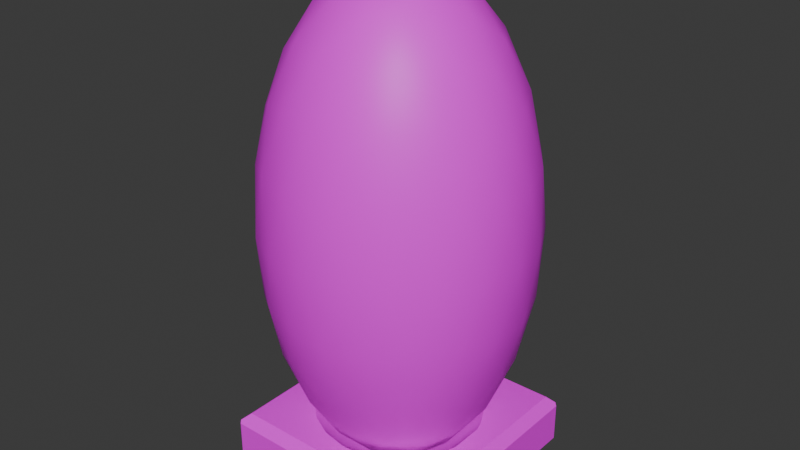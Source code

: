 # Source: Egg.blend  (saved by Blender 4.0.36; exported with 4.5.12 LTS)
import bpy
from mathutils import Matrix  # noqa: F401  (used for matrix-valued properties, if any)

bpy.ops.wm.read_factory_settings(use_empty=True)
scene = bpy.context.scene
scene.name = 'Scene'

# ---- collections
col_collection = bpy.data.collections.new('Collection'); scene.collection.children.link(col_collection)

# ---- images (referenced by path relative to the original .blend; pixels are not part of the script)
import os
ASSET_DIR = os.environ.get("B2B_ASSET_DIR", "")  # directory of the original .blend (textures are referenced by path, not embedded)
HERE = os.path.dirname(os.path.abspath(__file__))  # packed textures are extracted next to this script under _unpacked/

def load_image(name, relpath, width, height, colorspace="sRGB"):
    """Load a texture the original file referenced (path relative to the .blend, or extracted next to this script)."""
    p = next((c for c in (os.path.join(HERE, relpath), os.path.join(ASSET_DIR, relpath)) if relpath and os.path.exists(c)), "")
    if p:
        img = bpy.data.images.load(p, check_existing=True)
        img.name = name
    else:  # same state as the original file: an image datablock whose file is absent (Cycles renders it pink)
        img = bpy.data.images.new(name, width, height)
        img.source = "FILE"
        img.filepath = "//" + (relpath or name)
    img.colorspace_settings.name = colorspace
    return img
img_df_colorpalette_png = load_image('DF_ColorPalette.png', 'DF_ColorPalette.png', 1024, 1024, 'sRGB')

# ---- materials (node trees are filled in below, after node groups)
mat_material = bpy.data.materials.new('Material')
mat_material.alpha_threshold = 0.0
mat_material.use_transparent_shadow = False
mat_material.roughness = 0.5
mat_material.line_color = (0.0, 0.0, 0.0, 1.0)

# ---- node groups
ng_auto_smooth = bpy.data.node_groups.new('Auto Smooth', 'GeometryNodeTree')
_s = ng_auto_smooth.interface.new_socket(name='Geometry', in_out='OUTPUT', socket_type='NodeSocketGeometry')
_s = ng_auto_smooth.interface.new_socket(name='Geometry', in_out='INPUT', socket_type='NodeSocketGeometry')
_s = ng_auto_smooth.interface.new_socket(name='Angle', in_out='INPUT', socket_type='NodeSocketFloat')
_s.subtype = 'ANGLE'
_s.min_value = 0.0
_s.max_value = 3.142
ng_auto_smooth.is_modifier = True
_N = ng_auto_smooth.nodes; _L = ng_auto_smooth.links
n0 = _N.new('NodeGroupOutput'); n0.name = 'Group Output'; n0.location = (480, -100)
n1 = _N.new('NodeGroupInput'); n1.name = 'Group Input'; n1.location = (-420, -300)
n2 = _N.new('NodeGroupInput'); n2.name = 'Group Input.001'; n2.location = (-60, -100)
n3 = _N.new('GeometryNodeSetShadeSmooth'); n3.name = 'Set Shade Smooth'; n3.location = (120, -100)
n3.domain = 'EDGE'
n4 = _N.new('GeometryNodeSetShadeSmooth'); n4.name = 'Set Shade Smooth.001'; n4.location = (300, -100)
n5 = _N.new('GeometryNodeInputMeshEdgeAngle'); n5.name = 'Edge Angle'; n5.location = (-420, -220)
n6 = _N.new('GeometryNodeInputEdgeSmooth'); n6.name = 'Is Edge Smooth'; n6.location = (-60, -160)
n7 = _N.new('GeometryNodeInputShadeSmooth'); n7.name = 'Is Face Smooth'; n7.location = (-240, -340)
n8 = _N.new('FunctionNodeBooleanMath'); n8.name = 'Boolean Math'; n8.location = (-60, -220)
n9 = _N.new('FunctionNodeCompare'); n9.name = 'Compare'; n9.location = (-240, -180)
n9.operation = 'LESS_EQUAL'
_L.new(n5.outputs[0], n9.inputs[0])
_L.new(n4.outputs[0], n0.inputs[0])
_L.new(n1.outputs[1], n9.inputs[1])
_L.new(n9.outputs[0], n8.inputs[0])
_L.new(n7.outputs[0], n8.inputs[1])
_L.new(n2.outputs[0], n3.inputs[0])
_L.new(n6.outputs[0], n3.inputs[1])
_L.new(n3.outputs[0], n4.inputs[0])
_L.new(n8.outputs[0], n3.inputs[2])
n0.is_active_output = True

# ---- material node trees
mat_material.use_nodes = True; mat_material.node_tree.nodes.clear()
_N = mat_material.node_tree.nodes; _L = mat_material.node_tree.links
n0 = _N.new('ShaderNodeOutputMaterial'); n0.name = 'Material Output'; n0.location = (300, 300)
n1 = _N.new('ShaderNodeBsdfPrincipled'); n1.name = 'Principled BSDF'; n1.location = (10, 300)
n1.inputs[3].default_value = 1.45
n2 = _N.new('ShaderNodeTexImage'); n2.name = 'Image Texture.001'; n2.location = (-360, 230)
n2.image = img_df_colorpalette_png
n2.interpolation = 'Closest'
_L.new(n1.outputs[0], n0.inputs[0])
_L.new(n2.outputs[0], n1.inputs[0])
n0.is_active_output = True

# ---- world
world_world = bpy.data.worlds.new('World'); scene.world = world_world
world_world.use_nodes = True; world_world.node_tree.nodes.clear()
_N = world_world.node_tree.nodes; _L = world_world.node_tree.links
n0 = _N.new('ShaderNodeOutputWorld'); n0.name = 'World Output'; n0.location = (300, 300)
n1 = _N.new('ShaderNodeBackground'); n1.name = 'Background'; n1.location = (10, 300)
n1.inputs[0].default_value = (0.05088, 0.05088, 0.05088, 1.0)
_L.new(n1.outputs[0], n0.inputs[0])
n0.is_active_output = True
world_world.color = (0.05088, 0.05088, 0.05088)
world_world.use_sun_shadow = False
world_world.sun_shadow_jitter_overblur = 0.0

# ---- meshes
me_icosphere = bpy.data.meshes.new('Icosphere')
me_icosphere.from_pydata([(0.0, 0.0, 0.07268), (1.447, -1.051, 2.146), (-0.5528, -1.701, 2.146), (-1.789, 0.0, 2.146), (-0.5528, 1.701, 2.146), (1.447, 1.051, 2.146), (0.5528, -1.701, 5.5), (-1.447, -1.051, 5.5), (-1.447, 1.051, 5.5), (0.5528, 1.701, 5.5), (1.789, 0.0, 5.5), (0.0, 0.0, 7.573), (-0.4656, -1.433, 1.357), (-0.3249, -1.0, 0.6327), (-0.1552, -0.4777, 0.1929), (0.4064, -0.2952, 0.1929), (0.8506, -0.618, 0.6327), (1.219, -0.8857, 1.357), (1.064, -1.363, 1.939), (0.5257, -1.618, 1.851), (-0.05928, -1.728, 1.939), (1.625, 0.5905, 1.939), (1.701, 0.0, 1.851), (1.625, -0.5905, 1.939), (0.4064, 0.2952, 0.1929), (0.8506, 0.618, 0.6327), (1.219, 0.8857, 1.357), (-1.507, 0.0, 1.357), (-1.051, 0.0, 0.6327), (-0.5023, 0.0, 0.1929), (-0.9679, -1.433, 1.939), (-1.376, -1.0, 1.851), (-1.662, -0.4777, 1.939), (-0.4656, 1.433, 1.357), (-0.3249, 1.0, 0.6327), (-0.1552, 0.4777, 0.1929), (-1.662, 0.4777, 1.939), (-1.376, 1.0, 1.851), (-0.9679, 1.433, 1.939), (-0.05928, 1.728, 1.939), (0.5257, 1.618, 1.851), (1.064, 1.363, 1.939), (1.913, -0.2952, 4.764), (1.902, -0.618, 3.823), (1.721, -0.8857, 2.881), (1.721, 0.8857, 2.881), (1.902, 0.618, 3.823), (1.913, 0.2952, 4.764), (0.3104, -1.911, 4.764), (0.0, -2.0, 3.823), (-0.3104, -1.911, 2.881), (1.374, -1.363, 2.881), (1.176, -1.618, 3.823), (0.872, -1.728, 4.765), (-1.721, -0.8857, 4.764), (-1.902, -0.618, 3.823), (-1.913, -0.2952, 2.881), (-0.872, -1.728, 2.881), (-1.176, -1.618, 3.823), (-1.374, -1.363, 4.765), (-1.374, 1.363, 4.765), (-1.176, 1.618, 3.823), (-0.872, 1.728, 2.881), (-1.913, 0.2952, 2.881), (-1.902, 0.618, 3.823), (-1.721, 0.8857, 4.764), (0.872, 1.728, 4.765), (1.176, 1.618, 3.823), (1.374, 1.363, 2.881), (-0.3104, 1.911, 2.881), (0.0, 2.0, 3.823), (0.3104, 1.911, 4.764), (1.662, -0.4777, 5.706), (1.376, -1.0, 5.794), (0.9679, -1.433, 5.706), (0.05928, -1.728, 5.706), (-0.5257, -1.618, 5.794), (-1.064, -1.363, 5.706), (-1.625, -0.5905, 5.706), (-1.701, 0.0, 5.794), (-1.625, 0.5905, 5.706), (-1.064, 1.363, 5.706), (-0.5257, 1.618, 5.794), (0.05928, 1.728, 5.706), (0.9679, 1.433, 5.706), (1.376, 1.0, 5.794), (1.662, 0.4777, 5.706), (0.1552, -0.4777, 7.452), (0.3249, -1.0, 7.013), (0.4656, -1.433, 6.288), (1.507, 0.0, 6.288), (1.051, 0.0, 7.013), (0.5023, 0.0, 7.452), (-0.4064, -0.2952, 7.452), (-0.8506, -0.618, 7.013), (-1.219, -0.8857, 6.288), (-0.4064, 0.2952, 7.452), (-0.8506, 0.618, 7.013), (-1.219, 0.8857, 6.288), (0.1552, 0.4777, 7.452), (0.3249, 1.0, 7.013), (0.4656, 1.433, 6.288), (0.7236, 0.5257, 7.177), (1.276, 0.5257, 6.536), (0.8944, 1.051, 6.536), (-0.2764, 0.8506, 7.177), (-0.1056, 1.376, 6.536), (-0.7236, 1.176, 6.536), (-0.8944, 0.0, 7.177), (-1.342, 0.3249, 6.536), (-1.342, -0.3249, 6.536), (-0.2764, -0.8506, 7.177), (-0.7236, -1.176, 6.536), (-0.1056, -1.376, 6.536), (0.7236, -0.5257, 7.177), (0.8944, -1.051, 6.536), (1.276, -0.5257, 6.536), (1.724, 0.8506, 4.859), (1.618, 1.176, 3.823), (1.342, 1.376, 4.859), (-0.2764, 1.902, 4.859), (-0.618, 1.902, 3.823), (-0.8944, 1.701, 4.859), (-1.894, 0.3249, 4.859), (-2.0, -7.216e-07, 3.823), (-1.894, -0.3249, 4.859), (-0.8944, -1.701, 4.859), (-0.618, -1.902, 3.823), (-0.2764, -1.902, 4.859), (1.342, -1.376, 4.859), (1.618, -1.176, 3.823), (1.724, -0.8506, 4.859), (0.618, 1.902, 3.823), (0.8944, 1.701, 2.786), (0.2764, 1.902, 2.786), (-1.618, 1.176, 3.823), (-1.342, 1.376, 2.786), (-1.724, 0.8506, 2.786), (-1.618, -1.176, 3.823), (-1.724, -0.8506, 2.786), (-1.342, -1.376, 2.786), (0.618, -1.902, 3.823), (0.2764, -1.902, 2.786), (0.8944, -1.701, 2.786), (2.0, 0.0, 3.823), (1.894, -0.3249, 2.786), (1.894, 0.3249, 2.786), (0.7236, 1.176, 1.109), (0.2764, 0.8506, 0.4686), (0.1056, 1.376, 1.109), (-0.8944, 1.051, 1.109), (-0.7236, 0.5257, 0.4686), (-1.276, 0.5257, 1.109), (-1.276, -0.5257, 1.109), (-0.7236, -0.5257, 0.4686), (-0.8944, -1.051, 1.109), (1.342, 0.3249, 1.109), (1.342, -0.3249, 1.109), (0.8944, -1.476e-06, 0.4686), (0.1056, -1.376, 1.109), (0.2764, -0.8506, 0.4686), (0.7236, -1.176, 1.109)], [], [(0, 15, 14), (1, 17, 23), (0, 14, 29), (0, 29, 35), (0, 35, 24), (1, 23, 44), (2, 20, 50), (3, 32, 56), (4, 38, 62), (5, 41, 68), (1, 44, 51), (2, 50, 57), (3, 56, 63), (4, 62, 69), (5, 68, 45), (6, 74, 89), (7, 77, 95), (8, 80, 98), (9, 83, 101), (10, 86, 90), (92, 99, 11), (91, 102, 92), (90, 103, 91), (92, 102, 99), (102, 100, 99), (91, 103, 102), (103, 104, 102), (102, 104, 100), (104, 101, 100), (90, 86, 103), (86, 85, 103), (103, 85, 104), (85, 84, 104), (104, 84, 101), (84, 9, 101), (99, 96, 11), (100, 105, 99), (101, 106, 100), (99, 105, 96), (105, 97, 96), (100, 106, 105), (106, 107, 105), (105, 107, 97), (107, 98, 97), (101, 83, 106), (83, 82, 106), (106, 82, 107), (82, 81, 107), (107, 81, 98), (81, 8, 98), (96, 93, 11), (97, 108, 96), (98, 109, 97), (96, 108, 93), (108, 94, 93), (97, 109, 108), (109, 110, 108), (108, 110, 94), (110, 95, 94), (98, 80, 109), (80, 79, 109), (109, 79, 110), (79, 78, 110), (110, 78, 95), (78, 7, 95), (93, 87, 11), (94, 111, 93), (95, 112, 94), (93, 111, 87), (111, 88, 87), (94, 112, 111), (112, 113, 111), (111, 113, 88), (113, 89, 88), (95, 77, 112), (77, 76, 112), (112, 76, 113), (76, 75, 113), (113, 75, 89), (75, 6, 89), (87, 92, 11), (88, 114, 87), (89, 115, 88), (87, 114, 92), (114, 91, 92), (88, 115, 114), (115, 116, 114), (114, 116, 91), (116, 90, 91), (89, 74, 115), (74, 73, 115), (115, 73, 116), (73, 72, 116), (116, 72, 90), (72, 10, 90), (47, 86, 10), (46, 117, 47), (45, 118, 46), (47, 117, 86), (117, 85, 86), (46, 118, 117), (118, 119, 117), (117, 119, 85), (119, 84, 85), (45, 68, 118), (68, 67, 118), (118, 67, 119), (67, 66, 119), (119, 66, 84), (66, 9, 84), (71, 83, 9), (70, 120, 71), (69, 121, 70), (71, 120, 83), (120, 82, 83), (70, 121, 120), (121, 122, 120), (120, 122, 82), (122, 81, 82), (69, 62, 121), (62, 61, 121), (121, 61, 122), (61, 60, 122), (122, 60, 81), (60, 8, 81), (65, 80, 8), (64, 123, 65), (63, 124, 64), (65, 123, 80), (123, 79, 80), (64, 124, 123), (124, 125, 123), (123, 125, 79), (125, 78, 79), (63, 56, 124), (56, 55, 124), (124, 55, 125), (55, 54, 125), (125, 54, 78), (54, 7, 78), (59, 77, 7), (58, 126, 59), (57, 127, 58), (59, 126, 77), (126, 76, 77), (58, 127, 126), (127, 128, 126), (126, 128, 76), (128, 75, 76), (57, 50, 127), (50, 49, 127), (127, 49, 128), (49, 48, 128), (128, 48, 75), (48, 6, 75), (53, 74, 6), (52, 129, 53), (51, 130, 52), (53, 129, 74), (129, 73, 74), (52, 130, 129), (130, 131, 129), (129, 131, 73), (131, 72, 73), (51, 44, 130), (44, 43, 130), (130, 43, 131), (43, 42, 131), (131, 42, 72), (42, 10, 72), (66, 71, 9), (67, 132, 66), (68, 133, 67), (66, 132, 71), (132, 70, 71), (67, 133, 132), (133, 134, 132), (132, 134, 70), (134, 69, 70), (68, 41, 133), (41, 40, 133), (133, 40, 134), (40, 39, 134), (134, 39, 69), (39, 4, 69), (60, 65, 8), (61, 135, 60), (62, 136, 61), (60, 135, 65), (135, 64, 65), (61, 136, 135), (136, 137, 135), (135, 137, 64), (137, 63, 64), (62, 38, 136), (38, 37, 136), (136, 37, 137), (37, 36, 137), (137, 36, 63), (36, 3, 63), (54, 59, 7), (55, 138, 54), (56, 139, 55), (54, 138, 59), (138, 58, 59), (55, 139, 138), (139, 140, 138), (138, 140, 58), (140, 57, 58), (56, 32, 139), (32, 31, 139), (139, 31, 140), (31, 30, 140), (140, 30, 57), (30, 2, 57), (48, 53, 6), (49, 141, 48), (50, 142, 49), (48, 141, 53), (141, 52, 53), (49, 142, 141), (142, 143, 141), (141, 143, 52), (143, 51, 52), (50, 20, 142), (20, 19, 142), (142, 19, 143), (19, 18, 143), (143, 18, 51), (18, 1, 51), (42, 47, 10), (43, 144, 42), (44, 145, 43), (42, 144, 47), (144, 46, 47), (43, 145, 144), (145, 146, 144), (144, 146, 46), (146, 45, 46), (44, 23, 145), (23, 22, 145), (145, 22, 146), (22, 21, 146), (146, 21, 45), (21, 5, 45), (26, 41, 5), (25, 147, 26), (24, 148, 25), (26, 147, 41), (147, 40, 41), (25, 148, 147), (148, 149, 147), (147, 149, 40), (149, 39, 40), (24, 35, 148), (35, 34, 148), (148, 34, 149), (34, 33, 149), (149, 33, 39), (33, 4, 39), (33, 38, 4), (34, 150, 33), (35, 151, 34), (33, 150, 38), (150, 37, 38), (34, 151, 150), (151, 152, 150), (150, 152, 37), (152, 36, 37), (35, 29, 151), (29, 28, 151), (151, 28, 152), (28, 27, 152), (152, 27, 36), (27, 3, 36), (27, 32, 3), (28, 153, 27), (29, 154, 28), (27, 153, 32), (153, 31, 32), (28, 154, 153), (154, 155, 153), (153, 155, 31), (155, 30, 31), (29, 14, 154), (14, 13, 154), (154, 13, 155), (13, 12, 155), (155, 12, 30), (12, 2, 30), (21, 26, 5), (22, 156, 21), (23, 157, 22), (21, 156, 26), (156, 25, 26), (22, 157, 156), (157, 158, 156), (156, 158, 25), (158, 24, 25), (23, 17, 157), (17, 16, 157), (157, 16, 158), (16, 15, 158), (158, 15, 24), (15, 0, 24), (12, 20, 2), (13, 159, 12), (14, 160, 13), (12, 159, 20), (159, 19, 20), (13, 160, 159), (160, 161, 159), (159, 161, 19), (161, 18, 19), (14, 15, 160), (15, 16, 160), (160, 16, 161), (16, 17, 161), (161, 17, 18), (17, 1, 18)])
me_icosphere.polygons.foreach_set('use_smooth', [True] * 320)
_uv = me_icosphere.uv_layers.new(name='UVMap')
_uv.uv.foreach_set('vector', [0.4285, 0.1142, 0.4285, 0.1142, 0.4285, 0.1142, 0.4285, 0.1142, 0.4285, 0.1142, 0.4285, 0.1142, 0.4285, 0.1142, 0.4285, 0.1142, 0.4285, 0.1142, 0.4285, 0.1142, 0.4285, 0.1142, 0.4285, 0.1142, 0.4285, 0.1142, 0.4285, 0.1142, 0.4285, 0.1142, 0.4285, 0.1142, 0.4285, 0.1142, 0.4285, 0.1142, 0.4285, 0.1142, 0.4285, 0.1142, 0.4285, 0.1142, 0.4285, 0.1142, 0.4285, 0.1142, 0.4285, 0.1142, 0.4285, 0.1142, 0.4285, 0.1142, 0.4285, 0.1142, 0.4285, 0.1142, 0.4285, 0.1142, 0.4285, 0.1142, 0.4285, 0.1142, 0.4285, 0.1142, 0.4285, 0.1142, 0.4285, 0.1142, 0.4285, 0.1142, 0.4285, 0.1142, 0.4285, 0.1142, 0.4285, 0.1142, 0.4285, 0.1142, 0.4285, 0.1142, 0.4285, 0.1142, 0.4285, 0.1142, 0.4285, 0.1142, 0.4285, 0.1142, 0.4285, 0.1142, 0.4285, 0.1142, 0.4285, 0.1142, 0.4285, 0.1142, 0.4285, 0.1142, 0.4285, 0.1142, 0.4285, 0.1142, 0.4285, 0.1142, 0.4285, 0.1142, 0.4285, 0.1142, 0.4285, 0.1142, 0.4285, 0.1142, 0.4285, 0.1142, 0.4285, 0.1142, 0.4285, 0.1142, 0.4285, 0.1142, 0.4285, 0.1142, 0.4285, 0.1142, 0.4285, 0.1142, 0.4285, 0.1142, 0.4285, 0.1142, 0.4285, 0.1142, 0.4285, 0.1142, 0.4285, 0.1142, 0.4285, 0.1142, 0.4285, 0.1142, 0.4285, 0.1142, 0.4285, 0.1142, 0.4285, 0.1142, 0.4285, 0.1142, 0.4285, 0.1142, 0.4285, 0.1142, 0.4285, 0.1142, 0.4285, 0.1142, 0.4285, 0.1142, 0.4285, 0.1142, 0.4285, 0.1142, 0.4285, 0.1142, 0.4285, 0.1142, 0.4285, 0.1142, 0.4285, 0.1142, 0.4285, 0.1142, 0.4285, 0.1142, 0.4285, 0.1142, 0.4285, 0.1142, 0.4285, 0.1142, 0.4285, 0.1142, 0.4285, 0.1142, 0.4285, 0.1142, 0.4285, 0.1142, 0.4285, 0.1142, 0.4285, 0.1142, 0.4285, 0.1142, 0.4285, 0.1142, 0.4285, 0.1142, 0.4285, 0.1142, 0.4285, 0.1142, 0.4285, 0.1142, 0.4285, 0.1142, 0.4285, 0.1142, 0.4285, 0.1142, 0.4285, 0.1142, 0.4285, 0.1142, 0.4285, 0.1142, 0.4285, 0.1142, 0.4285, 0.1142, 0.4285, 0.1142, 0.4285, 0.1142, 0.4285, 0.1142, 0.4285, 0.1142, 0.4285, 0.1142, 0.4285, 0.1142, 0.4285, 0.1142, 0.4285, 0.1142, 0.4285, 0.1142, 0.4285, 0.1142, 0.4285, 0.1142, 0.4285, 0.1142, 0.4285, 0.1142, 0.4285, 0.1142, 0.4285, 0.1142, 0.4285, 0.1142, 0.4285, 0.1142, 0.4285, 0.1142, 0.4285, 0.1142, 0.4285, 0.1142, 0.4285, 0.1142, 0.4285, 0.1142, 0.4285, 0.1142, 0.4285, 0.1142, 0.4285, 0.1142, 0.4285, 0.1142, 0.4285, 0.1142, 0.4285, 0.1142, 0.4285, 0.1142, 0.4285, 0.1142, 0.4285, 0.1142, 0.4285, 0.1142, 0.4285, 0.1142, 0.4285, 0.1142, 0.4285, 0.1142, 0.4285, 0.1142, 0.4285, 0.1142, 0.4285, 0.1142, 0.4285, 0.1142, 0.4285, 0.1142, 0.4285, 0.1142, 0.4285, 0.1142, 0.4285, 0.1142, 0.4285, 0.1142, 0.4285, 0.1142, 0.4285, 0.1142, 0.4285, 0.1142, 0.4285, 0.1142, 0.4285, 0.1142, 0.4285, 0.1142, 0.4285, 0.1142, 0.4285, 0.1142, 0.4285, 0.1142, 0.4285, 0.1142, 0.4285, 0.1142, 0.4285, 0.1142, 0.4285, 0.1142, 0.4285, 0.1142, 0.4285, 0.1142, 0.4285, 0.1142, 0.4285, 0.1142, 0.4285, 0.1142, 0.4285, 0.1142, 0.4285, 0.1142, 0.4285, 0.1142, 0.4285, 0.1142, 0.4285, 0.1142, 0.4285, 0.1142, 0.4285, 0.1142, 0.4285, 0.1142, 0.4285, 0.1142, 0.4285, 0.1142, 0.4285, 0.1142, 0.4285, 0.1142, 0.4285, 0.1142, 0.4285, 0.1142, 0.4285, 0.1142, 0.4285, 0.1142, 0.4285, 0.1142, 0.4285, 0.1142, 0.4285, 0.1142, 0.4285, 0.1142, 0.4285, 0.1142, 0.4285, 0.1142, 0.4285, 0.1142, 0.4285, 0.1142, 0.4285, 0.1142, 0.4285, 0.1142, 0.4285, 0.1142, 0.4285, 0.1142, 0.4285, 0.1142, 0.4285, 0.1142, 0.4285, 0.1142, 0.4285, 0.1142, 0.4285, 0.1142, 0.4285, 0.1142, 0.4285, 0.1142, 0.4285, 0.1142, 0.4285, 0.1142, 0.4285, 0.1142, 0.4285, 0.1142, 0.4285, 0.1142, 0.4285, 0.1142, 0.4285, 0.1142, 0.4285, 0.1142, 0.4285, 0.1142, 0.4285, 0.1142, 0.4285, 0.1142, 0.4285, 0.1142, 0.4285, 0.1142, 0.4285, 0.1142, 0.4285, 0.1142, 0.4285, 0.1142, 0.4285, 0.1142, 0.4285, 0.1142, 0.4285, 0.1142, 0.4285, 0.1142, 0.4285, 0.1142, 0.4285, 0.1142, 0.4285, 0.1142, 0.4285, 0.1142, 0.4285, 0.1142, 0.4285, 0.1142, 0.4285, 0.1142, 0.4285, 0.1142, 0.4285, 0.1142, 0.4285, 0.1142, 0.4285, 0.1142, 0.4285, 0.1142, 0.4285, 0.1142, 0.4285, 0.1142, 0.4285, 0.1142, 0.4285, 0.1142, 0.4285, 0.1142, 0.4285, 0.1142, 0.4285, 0.1142, 0.4285, 0.1142, 0.4285, 0.1142, 0.4285, 0.1142, 0.4285, 0.1142, 0.4285, 0.1142, 0.4285, 0.1142, 0.4285, 0.1142, 0.4285, 0.1142, 0.4285, 0.1142, 0.4285, 0.1142, 0.4285, 0.1142, 0.4285, 0.1142, 0.4285, 0.1142, 0.4285, 0.1142, 0.4285, 0.1142, 0.4285, 0.1142, 0.4285, 0.1142, 0.4285, 0.1142, 0.4285, 0.1142, 0.4285, 0.1142, 0.4285, 0.1142, 0.4285, 0.1142, 0.4285, 0.1142, 0.4285, 0.1142, 0.4285, 0.1142, 0.4285, 0.1142, 0.4285, 0.1142, 0.4285, 0.1142, 0.4285, 0.1142, 0.4285, 0.1142, 0.4285, 0.1142, 0.4285, 0.1142, 0.4285, 0.1142, 0.4285, 0.1142, 0.4285, 0.1142, 0.4285, 0.1142, 0.4285, 0.1142, 0.4285, 0.1142, 0.4285, 0.1142, 0.4285, 0.1142, 0.4285, 0.1142, 0.4285, 0.1142, 0.4285, 0.1142, 0.4285, 0.1142, 0.4285, 0.1142, 0.4285, 0.1142, 0.4285, 0.1142, 0.4285, 0.1142, 0.4285, 0.1142, 0.4285, 0.1142, 0.4285, 0.1142, 0.4285, 0.1142, 0.4285, 0.1142, 0.4285, 0.1142, 0.4285, 0.1142, 0.4285, 0.1142, 0.4285, 0.1142, 0.4285, 0.1142, 0.4285, 0.1142, 0.4285, 0.1142, 0.4285, 0.1142, 0.4285, 0.1142, 0.4285, 0.1142, 0.4285, 0.1142, 0.4285, 0.1142, 0.4285, 0.1142, 0.4285, 0.1142, 0.4285, 0.1142, 0.4285, 0.1142, 0.4285, 0.1142, 0.4285, 0.1142, 0.4285, 0.1142, 0.4285, 0.1142, 0.4285, 0.1142, 0.4285, 0.1142, 0.4285, 0.1142, 0.4285, 0.1142, 0.4285, 0.1142, 0.4285, 0.1142, 0.4285, 0.1142, 0.4285, 0.1142, 0.4285, 0.1142, 0.4285, 0.1142, 0.4285, 0.1142, 0.4285, 0.1142, 0.4285, 0.1142, 0.4285, 0.1142, 0.4285, 0.1142, 0.4285, 0.1142, 0.4285, 0.1142, 0.4285, 0.1142, 0.4285, 0.1142, 0.4285, 0.1142, 0.4285, 0.1142, 0.4285, 0.1142, 0.4285, 0.1142, 0.4285, 0.1142, 0.4285, 0.1142, 0.4285, 0.1142, 0.4285, 0.1142, 0.4285, 0.1142, 0.4285, 0.1142, 0.4285, 0.1142, 0.4285, 0.1142, 0.4285, 0.1142, 0.4285, 0.1142, 0.4285, 0.1142, 0.4285, 0.1142, 0.4285, 0.1142, 0.4285, 0.1142, 0.4285, 0.1142, 0.4285, 0.1142, 0.4285, 0.1142, 0.4285, 0.1142, 0.4285, 0.1142, 0.4285, 0.1142, 0.4285, 0.1142, 0.4285, 0.1142, 0.4285, 0.1142, 0.4285, 0.1142, 0.4285, 0.1142, 0.4285, 0.1142, 0.4285, 0.1142, 0.4285, 0.1142, 0.4285, 0.1142, 0.4285, 0.1142, 0.4285, 0.1142, 0.4285, 0.1142, 0.4285, 0.1142, 0.4285, 0.1142, 0.4285, 0.1142, 0.4285, 0.1142, 0.4285, 0.1142, 0.4285, 0.1142, 0.4285, 0.1142, 0.4285, 0.1142, 0.4285, 0.1142, 0.4285, 0.1142, 0.4285, 0.1142, 0.4285, 0.1142, 0.4285, 0.1142, 0.4285, 0.1142, 0.4285, 0.1142, 0.4285, 0.1142, 0.4285, 0.1142, 0.4285, 0.1142, 0.4285, 0.1142, 0.4285, 0.1142, 0.4285, 0.1142, 0.4285, 0.1142, 0.4285, 0.1142, 0.4285, 0.1142, 0.4285, 0.1142, 0.4285, 0.1142, 0.4285, 0.1142, 0.4285, 0.1142, 0.4285, 0.1142, 0.4285, 0.1142, 0.4285, 0.1142, 0.4285, 0.1142, 0.4285, 0.1142, 0.4285, 0.1142, 0.4285, 0.1142, 0.4285, 0.1142, 0.4285, 0.1142, 0.4285, 0.1142, 0.4285, 0.1142, 0.4285, 0.1142, 0.4285, 0.1142, 0.4285, 0.1142, 0.4285, 0.1142, 0.4285, 0.1142, 0.4285, 0.1142, 0.4285, 0.1142, 0.4285, 0.1142, 0.4285, 0.1142, 0.4285, 0.1142, 0.4285, 0.1142, 0.4285, 0.1142, 0.4285, 0.1142, 0.4285, 0.1142, 0.4285, 0.1142, 0.4285, 0.1142, 0.4285, 0.1142, 0.4285, 0.1142, 0.4285, 0.1142, 0.4285, 0.1142, 0.4285, 0.1142, 0.4285, 0.1142, 0.4285, 0.1142, 0.4285, 0.1142, 0.4285, 0.1142, 0.4285, 0.1142, 0.4285, 0.1142, 0.4285, 0.1142, 0.4285, 0.1142, 0.4285, 0.1142, 0.4285, 0.1142, 0.4285, 0.1142, 0.4285, 0.1142, 0.4285, 0.1142, 0.4285, 0.1142, 0.4285, 0.1142, 0.4285, 0.1142, 0.4285, 0.1142, 0.4285, 0.1142, 0.4285, 0.1142, 0.4285, 0.1142, 0.4285, 0.1142, 0.4285, 0.1142, 0.4285, 0.1142, 0.4285, 0.1142, 0.4285, 0.1142, 0.4285, 0.1142, 0.4285, 0.1142, 0.4285, 0.1142, 0.4285, 0.1142, 0.4285, 0.1142, 0.4285, 0.1142, 0.4285, 0.1142, 0.4285, 0.1142, 0.4285, 0.1142, 0.4285, 0.1142, 0.4285, 0.1142, 0.4285, 0.1142, 0.4285, 0.1142, 0.4285, 0.1142, 0.4285, 0.1142, 0.4285, 0.1142, 0.4285, 0.1142, 0.4285, 0.1142, 0.4285, 0.1142, 0.4285, 0.1142, 0.4285, 0.1142, 0.4285, 0.1142, 0.4285, 0.1142, 0.4285, 0.1142, 0.4285, 0.1142, 0.4285, 0.1142, 0.4285, 0.1142, 0.4285, 0.1142, 0.4285, 0.1142, 0.4285, 0.1142, 0.4285, 0.1142, 0.4285, 0.1142, 0.4285, 0.1142, 0.4285, 0.1142, 0.4285, 0.1142, 0.4285, 0.1142, 0.4285, 0.1142, 0.4285, 0.1142, 0.4285, 0.1142, 0.4285, 0.1142, 0.4285, 0.1142, 0.4285, 0.1142, 0.4285, 0.1142, 0.4285, 0.1142, 0.4285, 0.1142, 0.4285, 0.1142, 0.4285, 0.1142, 0.4285, 0.1142, 0.4285, 0.1142, 0.4285, 0.1142, 0.4285, 0.1142, 0.4285, 0.1142, 0.4285, 0.1142, 0.4285, 0.1142, 0.4285, 0.1142, 0.4285, 0.1142, 0.4285, 0.1142, 0.4285, 0.1142, 0.4285, 0.1142, 0.4285, 0.1142, 0.4285, 0.1142, 0.4285, 0.1142, 0.4285, 0.1142, 0.4285, 0.1142, 0.4285, 0.1142, 0.4285, 0.1142, 0.4285, 0.1142, 0.4285, 0.1142, 0.4285, 0.1142, 0.4285, 0.1142, 0.4285, 0.1142, 0.4285, 0.1142, 0.4285, 0.1142, 0.4285, 0.1142, 0.4285, 0.1142, 0.4285, 0.1142, 0.4285, 0.1142, 0.4285, 0.1142, 0.4285, 0.1142, 0.4285, 0.1142, 0.4285, 0.1142, 0.4285, 0.1142, 0.4285, 0.1142, 0.4285, 0.1142, 0.4285, 0.1142, 0.4285, 0.1142, 0.4285, 0.1142, 0.4285, 0.1142, 0.4285, 0.1142, 0.4285, 0.1142, 0.4285, 0.1142, 0.4285, 0.1142, 0.4285, 0.1142, 0.4285, 0.1142, 0.4285, 0.1142, 0.4285, 0.1142, 0.4285, 0.1142, 0.4285, 0.1142, 0.4285, 0.1142, 0.4285, 0.1142, 0.4285, 0.1142, 0.4285, 0.1142, 0.4285, 0.1142, 0.4285, 0.1142, 0.4285, 0.1142, 0.4285, 0.1142, 0.4285, 0.1142, 0.4285, 0.1142, 0.4285, 0.1142, 0.4285, 0.1142, 0.4285, 0.1142, 0.4285, 0.1142, 0.4285, 0.1142, 0.4285, 0.1142, 0.4285, 0.1142, 0.4285, 0.1142, 0.4285, 0.1142, 0.4285, 0.1142, 0.4285, 0.1142, 0.4285, 0.1142, 0.4285, 0.1142, 0.4285, 0.1142, 0.4285, 0.1142, 0.4285, 0.1142, 0.4285, 0.1142, 0.4285, 0.1142, 0.4285, 0.1142, 0.4285, 0.1142, 0.4285, 0.1142, 0.4285, 0.1142, 0.4285, 0.1142, 0.4285, 0.1142, 0.4285, 0.1142, 0.4285, 0.1142, 0.4285, 0.1142, 0.4285, 0.1142, 0.4285, 0.1142, 0.4285, 0.1142, 0.4285, 0.1142, 0.4285, 0.1142, 0.4285, 0.1142, 0.4285, 0.1142, 0.4285, 0.1142, 0.4285, 0.1142, 0.4285, 0.1142, 0.4285, 0.1142, 0.4285, 0.1142, 0.4285, 0.1142, 0.4285, 0.1142, 0.4285, 0.1142, 0.4285, 0.1142, 0.4285, 0.1142, 0.4285, 0.1142, 0.4285, 0.1142, 0.4285, 0.1142, 0.4285, 0.1142, 0.4285, 0.1142, 0.4285, 0.1142, 0.4285, 0.1142, 0.4285, 0.1142, 0.4285, 0.1142, 0.4285, 0.1142, 0.4285, 0.1142, 0.4285, 0.1142, 0.4285, 0.1142, 0.4285, 0.1142, 0.4285, 0.1142, 0.4285, 0.1142, 0.4285, 0.1142, 0.4285, 0.1142, 0.4285, 0.1142, 0.4285, 0.1142, 0.4285, 0.1142, 0.4285, 0.1142, 0.4285, 0.1142, 0.4285, 0.1142, 0.4285, 0.1142, 0.4285, 0.1142, 0.4285, 0.1142, 0.4285, 0.1142, 0.4285, 0.1142, 0.4285, 0.1142, 0.4285, 0.1142, 0.4285, 0.1142, 0.4285, 0.1142, 0.4285, 0.1142, 0.4285, 0.1142, 0.4285, 0.1142, 0.4285, 0.1142, 0.4285, 0.1142, 0.4285, 0.1142, 0.4285, 0.1142, 0.4285, 0.1142, 0.4285, 0.1142, 0.4285, 0.1142, 0.4285, 0.1142, 0.4285, 0.1142, 0.4285, 0.1142, 0.4285, 0.1142, 0.4285, 0.1142, 0.4285, 0.1142, 0.4285, 0.1142, 0.4285, 0.1142, 0.4285, 0.1142, 0.4285, 0.1142, 0.4285, 0.1142, 0.4285, 0.1142, 0.4285, 0.1142, 0.4285, 0.1142, 0.4285, 0.1142, 0.4285, 0.1142, 0.4285, 0.1142, 0.4285, 0.1142, 0.4285, 0.1142, 0.4285, 0.1142, 0.4285, 0.1142, 0.4285, 0.1142, 0.4285, 0.1142, 0.4285, 0.1142, 0.4285, 0.1142, 0.4285, 0.1142, 0.4285, 0.1142, 0.4285, 0.1142, 0.4285, 0.1142, 0.4285, 0.1142, 0.4285, 0.1142, 0.4285, 0.1142, 0.4285, 0.1142, 0.4285, 0.1142, 0.4285, 0.1142, 0.4285, 0.1142, 0.4285, 0.1142, 0.4285, 0.1142, 0.4285, 0.1142, 0.4285, 0.1142, 0.4285, 0.1142, 0.4285, 0.1142, 0.4285, 0.1142, 0.4285, 0.1142, 0.4285, 0.1142, 0.4285, 0.1142, 0.4285, 0.1142, 0.4285, 0.1142, 0.4285, 0.1142, 0.4285, 0.1142, 0.4285, 0.1142, 0.4285, 0.1142, 0.4285, 0.1142, 0.4285, 0.1142, 0.4285, 0.1142, 0.4285, 0.1142, 0.4285, 0.1142, 0.4285, 0.1142, 0.4285, 0.1142, 0.4285, 0.1142, 0.4285, 0.1142, 0.4285, 0.1142, 0.4285, 0.1142, 0.4285, 0.1142, 0.4285, 0.1142, 0.4285, 0.1142, 0.4285, 0.1142, 0.4285, 0.1142, 0.4285, 0.1142, 0.4285, 0.1142, 0.4285, 0.1142, 0.4285, 0.1142, 0.4285, 0.1142, 0.4285, 0.1142, 0.4285, 0.1142, 0.4285, 0.1142, 0.4285, 0.1142, 0.4285, 0.1142, 0.4285, 0.1142, 0.4285, 0.1142, 0.4285, 0.1142, 0.4285, 0.1142, 0.4285, 0.1142, 0.4285, 0.1142, 0.4285, 0.1142, 0.4285, 0.1142, 0.4285, 0.1142, 0.4285, 0.1142, 0.4285, 0.1142, 0.4285, 0.1142, 0.4285, 0.1142, 0.4285, 0.1142, 0.4285, 0.1142, 0.4285, 0.1142, 0.4285, 0.1142, 0.4285, 0.1142, 0.4285, 0.1142, 0.4285, 0.1142, 0.4285, 0.1142, 0.4285, 0.1142, 0.4285, 0.1142, 0.4285, 0.1142, 0.4285, 0.1142, 0.4285, 0.1142, 0.4285, 0.1142, 0.4285, 0.1142, 0.4285, 0.1142, 0.4285, 0.1142, 0.4285, 0.1142, 0.4285, 0.1142, 0.4285, 0.1142, 0.4285, 0.1142, 0.4285, 0.1142, 0.4285, 0.1142, 0.4285, 0.1142, 0.4285, 0.1142, 0.4285, 0.1142, 0.4285, 0.1142, 0.4285, 0.1142, 0.4285, 0.1142, 0.4285, 0.1142, 0.4285, 0.1142, 0.4285, 0.1142, 0.4285, 0.1142, 0.4285, 0.1142, 0.4285, 0.1142, 0.4285, 0.1142, 0.4285, 0.1142, 0.4285, 0.1142, 0.4285, 0.1142, 0.4285, 0.1142, 0.4285, 0.1142, 0.4285, 0.1142, 0.4285, 0.1142, 0.4285, 0.1142, 0.4285, 0.1142, 0.4285, 0.1142, 0.4285, 0.1142, 0.4285, 0.1142, 0.4285, 0.1142, 0.4285, 0.1142, 0.4285, 0.1142, 0.4285, 0.1142, 0.4285, 0.1142, 0.4285, 0.1142, 0.4285, 0.1142, 0.4285, 0.1142, 0.4285, 0.1142, 0.4285, 0.1142, 0.4285, 0.1142, 0.4285, 0.1142, 0.4285, 0.1142, 0.4285, 0.1142, 0.4285, 0.1142, 0.4285, 0.1142, 0.4285, 0.1142, 0.4285, 0.1142, 0.4285, 0.1142, 0.4285, 0.1142, 0.4285, 0.1142, 0.4285, 0.1142, 0.4285, 0.1142, 0.4285, 0.1142, 0.4285, 0.1142, 0.4285, 0.1142, 0.4285, 0.1142, 0.4285, 0.1142, 0.4285, 0.1142, 0.4285, 0.1142, 0.4285, 0.1142, 0.4285, 0.1142, 0.4285, 0.1142, 0.4285, 0.1142, 0.4285, 0.1142, 0.4285, 0.1142, 0.4285, 0.1142, 0.4285, 0.1142, 0.4285, 0.1142, 0.4285, 0.1142, 0.4285, 0.1142, 0.4285, 0.1142, 0.4285, 0.1142, 0.4285, 0.1142, 0.4285, 0.1142, 0.4285, 0.1142, 0.4285, 0.1142, 0.4285, 0.1142, 0.4285, 0.1142, 0.4285, 0.1142, 0.4285, 0.1142, 0.4285, 0.1142, 0.4285, 0.1142, 0.4285, 0.1142, 0.4285, 0.1142, 0.4285, 0.1142, 0.4285, 0.1142, 0.4285, 0.1142, 0.4285, 0.1142, 0.4285, 0.1142, 0.4285, 0.1142, 0.4285, 0.1142, 0.4285, 0.1142, 0.4285, 0.1142, 0.4285, 0.1142, 0.4285, 0.1142, 0.4285, 0.1142, 0.4285, 0.1142, 0.4285, 0.1142, 0.4285, 0.1142, 0.4285, 0.1142, 0.4285, 0.1142, 0.4285, 0.1142, 0.4285, 0.1142, 0.4285, 0.1142, 0.4285, 0.1142, 0.4285, 0.1142, 0.4285, 0.1142, 0.4285, 0.1142, 0.4285, 0.1142, 0.4285, 0.1142, 0.4285, 0.1142, 0.4285, 0.1142, 0.4285, 0.1142, 0.4285, 0.1142, 0.4285, 0.1142, 0.4285, 0.1142, 0.4285, 0.1142, 0.4285, 0.1142, 0.4285, 0.1142, 0.4285, 0.1142, 0.4285, 0.1142, 0.4285, 0.1142, 0.4285, 0.1142, 0.4285, 0.1142, 0.4285, 0.1142, 0.4285, 0.1142, 0.4285, 0.1142, 0.4285, 0.1142, 0.4285, 0.1142, 0.4285, 0.1142, 0.4285, 0.1142, 0.4285, 0.1142, 0.4285, 0.1142, 0.4285, 0.1142, 0.4285, 0.1142, 0.4285, 0.1142, 0.4285, 0.1142, 0.4285, 0.1142, 0.4285, 0.1142, 0.4285, 0.1142, 0.4285, 0.1142, 0.4285, 0.1142, 0.4285, 0.1142, 0.4285, 0.1142, 0.4285, 0.1142, 0.4285, 0.1142, 0.4285, 0.1142, 0.4285, 0.1142, 0.4285, 0.1142, 0.4285, 0.1142, 0.4285, 0.1142, 0.4285, 0.1142, 0.4285, 0.1142, 0.4285, 0.1142, 0.4285, 0.1142, 0.4285, 0.1142, 0.4285, 0.1142, 0.4285, 0.1142, 0.4285, 0.1142, 0.4285, 0.1142, 0.4285, 0.1142, 0.4285, 0.1142, 0.4285, 0.1142, 0.4285, 0.1142, 0.4285, 0.1142, 0.4285, 0.1142, 0.4285, 0.1142, 0.4285, 0.1142, 0.4285, 0.1142, 0.4285, 0.1142, 0.4285, 0.1142, 0.4285, 0.1142, 0.4285, 0.1142, 0.4285, 0.1142, 0.4285, 0.1142, 0.4285, 0.1142, 0.4285, 0.1142, 0.4285, 0.1142, 0.4285, 0.1142, 0.4285, 0.1142, 0.4285, 0.1142, 0.4285, 0.1142, 0.4285, 0.1142, 0.4285, 0.1142, 0.4285, 0.1142, 0.4285, 0.1142, 0.4285, 0.1142, 0.4285, 0.1142, 0.4285, 0.1142, 0.4285, 0.1142, 0.4285, 0.1142, 0.4285, 0.1142, 0.4285, 0.1142, 0.4285, 0.1142, 0.4285, 0.1142, 0.4285, 0.1142])
me_icosphere.materials.append(mat_material)
me_icosphere.update()
me_cube_001 = bpy.data.meshes.new('Cube.001')
me_cube_001.from_pydata([(0.0, 0.0, 0.0), (-0.3249, -1.0, 0.448), (-0.1552, -0.4777, 0.09615), (0.4064, -0.2952, 0.09615), (0.8506, -0.618, 0.448), (0.4064, 0.2952, 0.09615), (0.8506, 0.618, 0.448), (-1.051, 0.0, 0.448), (-0.5023, 0.0, 0.09615), (-0.3249, 1.0, 0.448), (-0.1552, 0.4777, 0.09615), (0.2764, 0.8506, 0.3167), (-0.7236, 0.5257, 0.3167), (-0.7236, -0.5257, 0.3167), (0.8944, -1.476e-06, 0.3167), (0.2764, -0.8506, 0.3167), (-1.269, 0.0, 0.725), (-1.215, 0.382, 0.725), (-1.164, -0.5257, 0.725), (-1.215, -0.382, 0.725), (-1.164, 0.5257, 0.725), (0.7583, 1.023, 0.725), (0.6327, 1.11, 0.725), (0.1403, 1.27, 0.725), (-0.01208, 1.274, 0.725), (-0.3922, 1.207, 0.725), (-0.7388, 1.037, 0.725), (-0.8597, 0.9446, 0.725), (-0.7388, -1.037, 0.725), (-0.8597, -0.9446, 0.725), (0.1403, -1.27, 0.725), (0.6327, -1.11, 0.725), (-0.01208, -1.274, 0.725), (0.7583, -1.023, 0.725), (-0.3922, -1.207, 0.725), (1.027, -0.746, 0.725), (1.207, -0.405, 0.725), (1.251, 0.2589, 0.725), (1.251, -0.2589, 0.725), (1.207, 0.405, 0.725), (1.027, 0.746, 0.725), (-1.566, -1.582, 0.725), (-1.566, 1.582, 0.725), (1.576, -1.582, 0.725), (1.576, 1.582, 0.725), (-1.661, -1.725, -0.025), (-1.725, -1.661, -0.025), (-1.725, 1.661, -0.025), (-1.661, 1.725, -0.025), (1.725, -1.661, -0.025), (1.661, -1.725, -0.025), (1.661, 1.725, -0.025), (1.725, 1.661, -0.025), (-1.725, -1.661, 0.5761), (-1.661, -1.725, 0.5761), (-1.686, -1.69, 0.6125), (-1.661, 1.725, 0.5761), (-1.725, 1.661, 0.5761), (-1.686, 1.69, 0.6125), (1.661, -1.725, 0.5761), (1.725, -1.661, 0.5761), (1.688, -1.689, 0.6134), (1.725, 1.661, 0.5761), (1.661, 1.725, 0.5761), (1.688, 1.689, 0.6134)], [], [(42, 41, 29, 18, 19, 16, 17, 20, 27), (55, 54, 59, 61, 43, 41), (48, 56, 63, 51), (50, 59, 54, 45), (28, 29, 41, 43, 44, 42, 27, 26, 25, 24, 23, 22, 21, 40, 39, 37, 38, 36, 35, 33, 31, 30, 32, 34), (52, 62, 60, 49), (0, 2, 3), (0, 8, 2), (0, 10, 8), (0, 5, 10), (21, 6, 40), (5, 6, 11), (22, 11, 6, 21), (11, 22, 23), (5, 11, 10), (10, 11, 9), (24, 9, 11, 23), (9, 24, 25), (9, 25, 26), (10, 9, 12), (12, 9, 26, 27), (12, 27, 20), (10, 12, 8), (8, 12, 7), (7, 12, 20, 17), (16, 7, 17), (7, 16, 19), (8, 7, 13), (18, 13, 7, 19), (29, 13, 18), (8, 13, 2), (2, 13, 1), (13, 29, 28, 1), (1, 28, 34), (6, 39, 40), (14, 38, 37), (6, 14, 37, 39), (14, 6, 5), (4, 35, 36), (36, 38, 14, 4), (4, 14, 3), (14, 5, 3), (3, 5, 0), (1, 34, 32), (2, 1, 15), (30, 15, 1, 32), (15, 30, 31), (2, 15, 3), (3, 15, 4), (33, 4, 15, 31), (35, 4, 33), (42, 44, 64, 63, 56, 58), (61, 60, 62, 64, 44, 43), (41, 42, 58, 57, 53, 55), (46, 53, 57, 47), (53, 54, 55), (56, 57, 58), (59, 60, 61), (62, 63, 64), (49, 60, 59, 50), (53, 46, 45, 54), (56, 48, 47, 57), (62, 52, 51, 63), (47, 48, 51, 52, 49, 50, 45, 46)])
me_cube_001.polygons.foreach_set('use_smooth', [True] * 64)
_uv = me_cube_001.uv_layers.new(name='UVMap')
_uv.uv.foreach_set('vector', [0.1345, 0.1361, 0.1345, 0.1361, 0.1345, 0.1361, 0.1345, 0.1361, 0.1345, 0.1361, 0.1345, 0.1361, 0.1345, 0.1361, 0.1345, 0.1361, 0.1345, 0.1361, 0.1345, 0.1361, 0.1345, 0.1361, 0.1345, 0.1361, 0.1345, 0.1361, 0.1345, 0.1361, 0.1345, 0.1361, 0.1345, 0.1361, 0.1345, 0.1361, 0.1345, 0.1361, 0.1345, 0.1361, 0.1345, 0.1361, 0.1345, 0.1361, 0.1345, 0.1361, 0.1345, 0.1361, 0.1345, 0.1361, 0.1345, 0.1361, 0.1345, 0.1361, 0.1345, 0.1361, 0.1345, 0.1361, 0.1345, 0.1361, 0.1345, 0.1361, 0.1345, 0.1361, 0.1345, 0.1361, 0.1345, 0.1361, 0.1345, 0.1361, 0.1345, 0.1361, 0.1345, 0.1361, 0.1345, 0.1361, 0.1345, 0.1361, 0.1345, 0.1361, 0.1345, 0.1361, 0.1345, 0.1361, 0.1345, 0.1361, 0.1345, 0.1361, 0.1345, 0.1361, 0.1345, 0.1361, 0.1345, 0.1361, 0.1345, 0.1361, 0.1345, 0.1361, 0.1345, 0.1361, 0.1345, 0.1361, 0.1345, 0.1361, 0.1345, 0.1361, 0.1345, 0.1361, 0.1345, 0.1361, 0.1345, 0.1361, 0.1345, 0.1361, 0.1345, 0.1361, 0.1345, 0.1361, 0.1345, 0.1361, 0.1345, 0.1361, 0.1345, 0.1361, 0.1345, 0.1361, 0.1345, 0.1361, 0.1345, 0.1361, 0.1345, 0.1361, 0.1345, 0.1361, 0.1345, 0.1361, 0.1345, 0.1361, 0.1345, 0.1361, 0.1345, 0.1361, 0.1345, 0.1361, 0.1345, 0.1361, 0.1345, 0.1361, 0.1345, 0.1361, 0.1345, 0.1361, 0.1345, 0.1361, 0.1345, 0.1361, 0.1345, 0.1361, 0.1345, 0.1361, 0.1345, 0.1361, 0.1345, 0.1361, 0.1345, 0.1361, 0.1345, 0.1361, 0.1345, 0.1361, 0.1345, 0.1361, 0.1345, 0.1361, 0.1345, 0.1361, 0.1345, 0.1361, 0.1345, 0.1361, 0.1345, 0.1361, 0.1345, 0.1361, 0.1345, 0.1361, 0.1345, 0.1361, 0.1345, 0.1361, 0.1345, 0.1361, 0.1345, 0.1361, 0.1345, 0.1361, 0.1345, 0.1361, 0.1345, 0.1361, 0.1345, 0.1361, 0.1345, 0.1361, 0.1345, 0.1361, 0.1345, 0.1361, 0.1345, 0.1361, 0.1345, 0.1361, 0.1345, 0.1361, 0.1345, 0.1361, 0.1345, 0.1361, 0.1345, 0.1361, 0.1345, 0.1361, 0.1345, 0.1361, 0.1345, 0.1361, 0.1345, 0.1361, 0.1345, 0.1361, 0.1345, 0.1361, 0.1345, 0.1361, 0.1345, 0.1361, 0.1345, 0.1361, 0.1345, 0.1361, 0.1345, 0.1361, 0.1345, 0.1361, 0.1345, 0.1361, 0.1345, 0.1361, 0.1345, 0.1361, 0.1345, 0.1361, 0.1345, 0.1361, 0.1345, 0.1361, 0.1345, 0.1361, 0.1345, 0.1361, 0.1345, 0.1361, 0.1345, 0.1361, 0.1345, 0.1361, 0.1345, 0.1361, 0.1345, 0.1361, 0.1345, 0.1361, 0.1345, 0.1361, 0.1345, 0.1361, 0.1345, 0.1361, 0.1345, 0.1361, 0.1345, 0.1361, 0.1345, 0.1361, 0.1345, 0.1361, 0.1345, 0.1361, 0.1345, 0.1361, 0.1345, 0.1361, 0.1345, 0.1361, 0.1345, 0.1361, 0.1345, 0.1361, 0.1345, 0.1361, 0.1345, 0.1361, 0.1345, 0.1361, 0.1345, 0.1361, 0.1345, 0.1361, 0.1345, 0.1361, 0.1345, 0.1361, 0.1345, 0.1361, 0.1345, 0.1361, 0.1345, 0.1361, 0.1345, 0.1361, 0.1345, 0.1361, 0.1345, 0.1361, 0.1345, 0.1361, 0.1345, 0.1361, 0.1345, 0.1361, 0.1345, 0.1361, 0.1345, 0.1361, 0.1345, 0.1361, 0.1345, 0.1361, 0.1345, 0.1361, 0.1345, 0.1361, 0.1345, 0.1361, 0.1345, 0.1361, 0.1345, 0.1361, 0.1345, 0.1361, 0.1345, 0.1361, 0.1345, 0.1361, 0.1345, 0.1361, 0.1345, 0.1361, 0.1345, 0.1361, 0.1345, 0.1361, 0.1345, 0.1361, 0.1345, 0.1361, 0.1345, 0.1361, 0.1345, 0.1361, 0.1345, 0.1361, 0.1345, 0.1361, 0.1345, 0.1361, 0.1345, 0.1361, 0.1345, 0.1361, 0.1345, 0.1361, 0.1345, 0.1361, 0.1345, 0.1361, 0.1345, 0.1361, 0.1345, 0.1361, 0.1345, 0.1361, 0.1345, 0.1361, 0.1345, 0.1361, 0.1345, 0.1361, 0.1345, 0.1361, 0.1345, 0.1361, 0.1345, 0.1361, 0.1345, 0.1361, 0.1345, 0.1361, 0.1345, 0.1361, 0.1345, 0.1361, 0.1345, 0.1361, 0.1345, 0.1361, 0.1345, 0.1361, 0.1345, 0.1361, 0.1345, 0.1361, 0.1345, 0.1361, 0.1345, 0.1361, 0.1345, 0.1361, 0.1345, 0.1361, 0.1345, 0.1361, 0.1345, 0.1361, 0.1345, 0.1361, 0.1345, 0.1361, 0.1345, 0.1361, 0.1345, 0.1361, 0.1345, 0.1361, 0.1345, 0.1361, 0.1345, 0.1361, 0.1345, 0.1361, 0.1345, 0.1361, 0.1345, 0.1361, 0.1345, 0.1361, 0.1345, 0.1361, 0.1345, 0.1361, 0.1345, 0.1361, 0.1345, 0.1361, 0.1345, 0.1361, 0.1345, 0.1361, 0.1345, 0.1361, 0.1345, 0.1361, 0.1345, 0.1361, 0.1345, 0.1361, 0.1345, 0.1361, 0.1345, 0.1361, 0.1345, 0.1361, 0.1345, 0.1361, 0.1345, 0.1361, 0.1345, 0.1361, 0.1345, 0.1361, 0.1345, 0.1361, 0.1345, 0.1361, 0.1345, 0.1361, 0.1345, 0.1361, 0.1345, 0.1361, 0.1345, 0.1361, 0.1345, 0.1361, 0.1345, 0.1361, 0.1345, 0.1361, 0.1345, 0.1361])
me_cube_001.materials.append(mat_material)
me_cube_001.update()

# ---- objects
ob_sphere = bpy.data.objects.new('Sphere', me_icosphere)
ob_base = bpy.data.objects.new('Base', me_cube_001)

# ---- transforms, parenting, visibility, modifiers, constraints
ob_sphere.location = (0.0, 0.0, 0.0)
_m = ob_sphere.modifiers.new('Auto Smooth', 'NODES')
_m.node_group = ng_auto_smooth
_gi = [s.identifier for s in ng_auto_smooth.interface.items_tree if s.item_type == 'SOCKET' and s.in_out == 'INPUT']
_m[_gi[1]] = 0.5236  # Angle
ob_base.location = (0.0, 0.0, 0.0)
_m = ob_base.modifiers.new('Auto Smooth', 'NODES')
_m.node_group = ng_auto_smooth
_gi = [s.identifier for s in ng_auto_smooth.interface.items_tree if s.item_type == 'SOCKET' and s.in_out == 'INPUT']
_m[_gi[1]] = 0.5236  # Angle

# ---- collection membership
col_collection.objects.link(ob_sphere)
col_collection.objects.link(ob_base)

# ---- scene / render settings (as saved in the file)
scene.frame_start = 1; scene.frame_end = 250; scene.frame_set(1)
scene.render.engine = 'BLENDER_EEVEE_NEXT'
scene.cycles.sampling_pattern = 'TABULATED_SOBOL'
bpy.context.view_layer.update()

# ---- added for rendering (the .blend has no active camera and no usable light): camera, sun
cam_auto = bpy.data.cameras.new('AutoCamera')
cam_auto.lens = 50.0
cam_auto.sensor_width = 36.0
cam_auto.clip_end = 1000.0
ob_auto_camera = bpy.data.objects.new('AutoCamera', cam_auto)
scene.collection.objects.link(ob_auto_camera)
ob_auto_camera.location = (8.76402, -10.5168, 10.7851)
ob_auto_camera.rotation_euler = (1.09748, -7.21219e-08, 0.694738)
scene.camera = ob_auto_camera
light_auto_sun = bpy.data.lights.new('AutoSun', 'SUN')
light_auto_sun.energy = 3.0
light_auto_sun.angle = 0.0523599
ob_auto_sun = bpy.data.objects.new('AutoSun', light_auto_sun)
scene.collection.objects.link(ob_auto_sun)
ob_auto_sun.rotation_euler = (0.872665, 0.174533, 0.523599)
bpy.context.view_layer.update()
